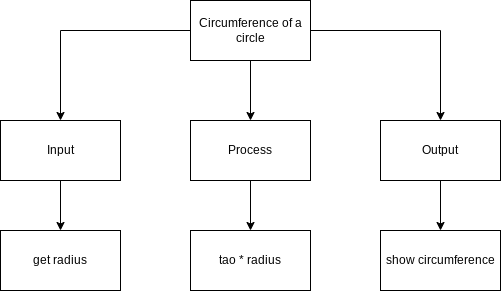

The diagram above was exported from draw.io. Its source (the exported page's mxGraphModel, read from the mxfile embedded in the PNG):
<mxGraphModel dx="755" dy="527" grid="1" gridSize="10" guides="1" tooltips="1" connect="1" arrows="1" fold="1" page="1" pageScale="1" pageWidth="827" pageHeight="1169" math="0" shadow="0">
  <root>
    <mxCell id="0" />
    <mxCell id="1" parent="0" />
    <mxCell id="6" style="edgeStyle=none;html=1;" edge="1" parent="1" source="2" target="3">
      <mxGeometry relative="1" as="geometry" />
    </mxCell>
    <mxCell id="7" style="edgeStyle=orthogonalEdgeStyle;html=1;entryX=0.5;entryY=0;entryDx=0;entryDy=0;rounded=0;" edge="1" parent="1" source="2" target="4">
      <mxGeometry relative="1" as="geometry" />
    </mxCell>
    <mxCell id="8" style="edgeStyle=orthogonalEdgeStyle;rounded=0;html=1;" edge="1" parent="1" source="2" target="5">
      <mxGeometry relative="1" as="geometry" />
    </mxCell>
    <mxCell id="2" value="Circumference of a circle" style="rounded=0;whiteSpace=wrap;html=1;" parent="1" vertex="1">
      <mxGeometry x="330" y="40" width="120" height="60" as="geometry" />
    </mxCell>
    <mxCell id="12" style="edgeStyle=orthogonalEdgeStyle;rounded=0;html=1;" edge="1" parent="1" source="3" target="11">
      <mxGeometry relative="1" as="geometry" />
    </mxCell>
    <mxCell id="3" value="Process" style="rounded=0;whiteSpace=wrap;html=1;" vertex="1" parent="1">
      <mxGeometry x="330" y="160" width="120" height="60" as="geometry" />
    </mxCell>
    <mxCell id="10" style="edgeStyle=orthogonalEdgeStyle;rounded=0;html=1;" edge="1" parent="1" source="4" target="9">
      <mxGeometry relative="1" as="geometry" />
    </mxCell>
    <mxCell id="4" value="Input" style="rounded=0;whiteSpace=wrap;html=1;" vertex="1" parent="1">
      <mxGeometry x="140" y="160" width="120" height="60" as="geometry" />
    </mxCell>
    <mxCell id="14" style="edgeStyle=orthogonalEdgeStyle;rounded=0;html=1;" edge="1" parent="1" source="5" target="13">
      <mxGeometry relative="1" as="geometry" />
    </mxCell>
    <mxCell id="5" value="Output" style="rounded=0;whiteSpace=wrap;html=1;" vertex="1" parent="1">
      <mxGeometry x="520" y="160" width="120" height="60" as="geometry" />
    </mxCell>
    <mxCell id="9" value="get radius" style="rounded=0;whiteSpace=wrap;html=1;" vertex="1" parent="1">
      <mxGeometry x="140" y="270" width="120" height="60" as="geometry" />
    </mxCell>
    <mxCell id="11" value="tao * radius" style="rounded=0;whiteSpace=wrap;html=1;" vertex="1" parent="1">
      <mxGeometry x="330" y="270" width="120" height="60" as="geometry" />
    </mxCell>
    <mxCell id="13" value="show circumference" style="rounded=0;whiteSpace=wrap;html=1;" vertex="1" parent="1">
      <mxGeometry x="520" y="270" width="120" height="60" as="geometry" />
    </mxCell>
  </root>
</mxGraphModel>